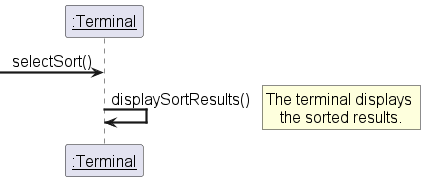

The diagram above was rendered by PlantUML. Its source (embedded in the PNG):
@startuml selectSort Interaction Sequence Diagram
skinparam DefaultFontName Arial
skinparam DefaultFontSize 16
skinparam DefaultFontStyle bold
skinparam ArrowThickness 2.2
skinparam sequenceMessageAlign center
skinparam noteTextAlignment center
skinparam sequenceParticipant underline
hide empty members

participant ":Terminal" as terminal

->terminal:selectSort()
terminal -> terminal: displaySortResults()

rnote right
    The terminal displays 
    the sorted results.
end note

@enduml